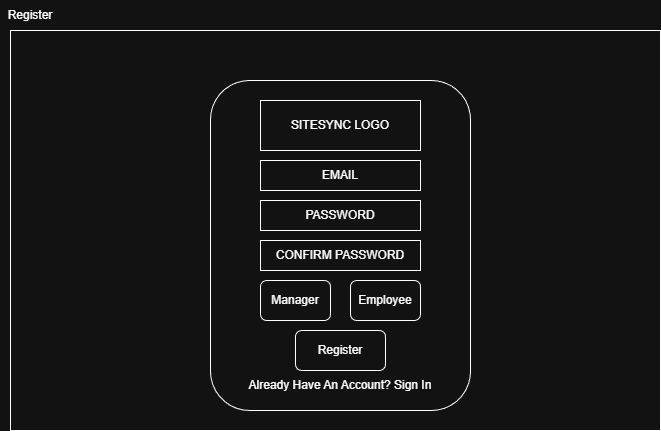

The diagram above was exported from draw.io. Its source (the exported page's mxGraphModel, read from the mxfile embedded in the PNG):
<mxGraphModel dx="894" dy="742" grid="1" gridSize="10" guides="1" tooltips="1" connect="1" arrows="1" fold="1" page="1" pageScale="1" pageWidth="850" pageHeight="1100" math="0" shadow="0">
  <root>
    <mxCell id="0" />
    <mxCell id="1" parent="0" />
    <mxCell id="Y6Xwstb40tbYnNqW_9uI-1" value="" style="rounded=0;whiteSpace=wrap;html=1;" vertex="1" parent="1">
      <mxGeometry x="110" y="120" width="650" height="400" as="geometry" />
    </mxCell>
    <mxCell id="Y6Xwstb40tbYnNqW_9uI-2" value="" style="rounded=1;whiteSpace=wrap;html=1;" vertex="1" parent="1">
      <mxGeometry x="310" y="170" width="260" height="330" as="geometry" />
    </mxCell>
    <mxCell id="Y6Xwstb40tbYnNqW_9uI-3" value="SITESYNC LOGO" style="rounded=0;whiteSpace=wrap;html=1;" vertex="1" parent="1">
      <mxGeometry x="360" y="190" width="160" height="50" as="geometry" />
    </mxCell>
    <mxCell id="Y6Xwstb40tbYnNqW_9uI-4" value="EMAIL" style="rounded=0;whiteSpace=wrap;html=1;" vertex="1" parent="1">
      <mxGeometry x="360" y="250" width="160" height="30" as="geometry" />
    </mxCell>
    <mxCell id="Y6Xwstb40tbYnNqW_9uI-5" value="PASSWORD" style="rounded=0;whiteSpace=wrap;html=1;" vertex="1" parent="1">
      <mxGeometry x="360" y="290" width="160" height="30" as="geometry" />
    </mxCell>
    <mxCell id="Y6Xwstb40tbYnNqW_9uI-7" value="Manager" style="rounded=1;whiteSpace=wrap;html=1;" vertex="1" parent="1">
      <mxGeometry x="360" y="370" width="70" height="40" as="geometry" />
    </mxCell>
    <mxCell id="Y6Xwstb40tbYnNqW_9uI-8" value="Already Have An Account? Sign In" style="text;html=1;whiteSpace=wrap;strokeColor=none;fillColor=none;align=center;verticalAlign=middle;rounded=0;" vertex="1" parent="1">
      <mxGeometry x="345" y="460" width="190" height="30" as="geometry" />
    </mxCell>
    <mxCell id="Y6Xwstb40tbYnNqW_9uI-9" value="Register" style="text;html=1;whiteSpace=wrap;strokeColor=none;fillColor=none;align=center;verticalAlign=middle;rounded=0;" vertex="1" parent="1">
      <mxGeometry x="100" y="90" width="60" height="30" as="geometry" />
    </mxCell>
    <mxCell id="Y6Xwstb40tbYnNqW_9uI-10" value="CONFIRM PASSWORD" style="rounded=0;whiteSpace=wrap;html=1;" vertex="1" parent="1">
      <mxGeometry x="360" y="330" width="160" height="30" as="geometry" />
    </mxCell>
    <mxCell id="Y6Xwstb40tbYnNqW_9uI-11" value="Employee" style="rounded=1;whiteSpace=wrap;html=1;" vertex="1" parent="1">
      <mxGeometry x="450" y="370" width="70" height="40" as="geometry" />
    </mxCell>
    <mxCell id="Y6Xwstb40tbYnNqW_9uI-12" value="Register" style="rounded=1;whiteSpace=wrap;html=1;" vertex="1" parent="1">
      <mxGeometry x="395" y="420" width="90" height="40" as="geometry" />
    </mxCell>
  </root>
</mxGraphModel>